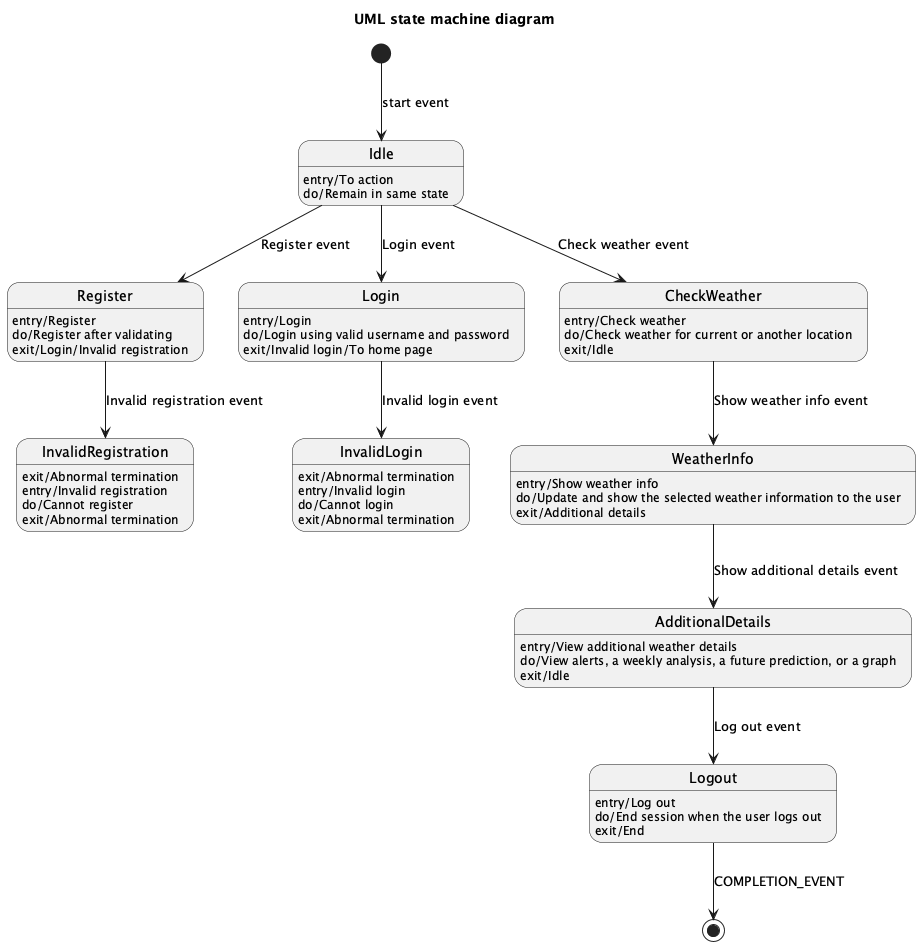

The diagram above was rendered by PlantUML. Its source (embedded in the PNG):
@startuml
title UML state machine diagram

state Idle
Idle : entry/To action
Idle : do/Remain in same state
[*] --> Idle : start event
Idle --> CheckWeather : Check weather event

state Register
Register : entry/Register
Register : do/Register after validating
Register : exit/Login/Invalid registration
Idle --> Register : Register event
Register --> InvalidRegistration : Invalid registration event
InvalidRegistration : exit/Abnormal termination

state InvalidRegistration
InvalidRegistration : entry/Invalid registration
InvalidRegistration : do/Cannot register
InvalidRegistration : exit/Abnormal termination

state Login
Login : entry/Login
Login : do/Login using valid username and password
Login : exit/Invalid login/To home page
Idle --> Login : Login event
Login --> InvalidLogin : Invalid login event
InvalidLogin : exit/Abnormal termination

state InvalidLogin
InvalidLogin : entry/Invalid login
InvalidLogin : do/Cannot login
InvalidLogin : exit/Abnormal termination

state CheckWeather
CheckWeather : entry/Check weather
CheckWeather : do/Check weather for current or another location
CheckWeather : exit/Idle
CheckWeather --> WeatherInfo : Show weather info event

state WeatherInfo
WeatherInfo : entry/Show weather info
WeatherInfo : do/Update and show the selected weather information to the user
WeatherInfo : exit/Additional details
WeatherInfo --> AdditionalDetails : Show additional details event

state AdditionalDetails
AdditionalDetails : entry/View additional weather details
AdditionalDetails : do/View alerts, a weekly analysis, a future prediction, or a graph
AdditionalDetails : exit/Idle
AdditionalDetails --> Logout : Log out event

state Logout
Logout : entry/Log out
Logout : do/End session when the user logs out
Logout : exit/End
Logout --> [*] : COMPLETION_EVENT
@enduml